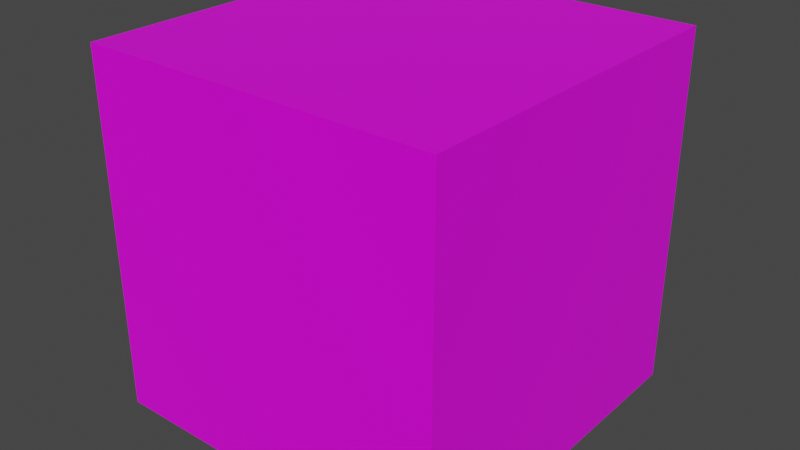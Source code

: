 # Source: grass.blend  (saved by Blender 2.83.18; exported with 4.5.12 LTS)
import bpy
from mathutils import Matrix  # noqa: F401  (used for matrix-valued properties, if any)

bpy.ops.wm.read_factory_settings(use_empty=True)
scene = bpy.context.scene
scene.name = 'Scene'

# ---- collections
col_collection = bpy.data.collections.new('Collection'); scene.collection.children.link(col_collection)

# ---- images (referenced by path relative to the original .blend; pixels are not part of the script)
import os
ASSET_DIR = os.environ.get("B2B_ASSET_DIR", "")  # directory of the original .blend (textures are referenced by path, not embedded)
HERE = os.path.dirname(os.path.abspath(__file__))  # packed textures are extracted next to this script under _unpacked/

def load_image(name, relpath, width, height, colorspace="sRGB"):
    """Load a texture the original file referenced (path relative to the .blend, or extracted next to this script)."""
    p = next((c for c in (os.path.join(HERE, relpath), os.path.join(ASSET_DIR, relpath)) if relpath and os.path.exists(c)), "")
    if p:
        img = bpy.data.images.load(p, check_existing=True)
        img.name = name
    else:  # same state as the original file: an image datablock whose file is absent (Cycles renders it pink)
        img = bpy.data.images.new(name, width, height)
        img.source = "FILE"
        img.filepath = "//" + (relpath or name)
    img.colorspace_settings.name = colorspace
    return img
img_024b1c934760aa858cdc4366c2744621_jpg = load_image('024b1c934760aa858cdc4366c2744621.jpg', '024b1c934760aa858cdc4366c2744621.jpg', 1024, 1024, 'sRGB')

# ---- materials (node trees are filled in below, after node groups)
mat_material = bpy.data.materials.new('Material')
mat_material.alpha_threshold = 0.0
mat_material.use_transparent_shadow = False
mat_material.preview_render_type = 'FLAT'
mat_material.line_color = (0.0, 0.0, 0.0, 1.0)

# ---- material node trees
mat_material.use_nodes = True; mat_material.node_tree.nodes.clear()
_N = mat_material.node_tree.nodes; _L = mat_material.node_tree.links
n0 = _N.new('ShaderNodeOutputMaterial'); n0.name = 'Material Output'; n0.location = (300, 300)
n1 = _N.new('ShaderNodeBsdfPrincipled'); n1.name = 'Principled BSDF'; n1.location = (10, 300)
n1.distribution = 'GGX'
n1.subsurface_method = 'BURLEY'
n1.inputs[2].default_value = 0.4
n1.inputs[3].default_value = 1.45
n1.inputs[27].default_value = (0.0, 0.0, 0.0, 1.0)
n1.inputs[28].default_value = 1.0
n2 = _N.new('ShaderNodeTexImage'); n2.name = 'Image Texture'; n2.location = (-280, 280)
n2.image = img_024b1c934760aa858cdc4366c2744621_jpg
_L.new(n1.outputs[0], n0.inputs[0])
_L.new(n2.outputs[0], n1.inputs[0])
n0.is_active_output = True

# ---- world
world_world = bpy.data.worlds.new('World'); scene.world = world_world
world_world.use_nodes = True; world_world.node_tree.nodes.clear()
_N = world_world.node_tree.nodes; _L = world_world.node_tree.links
n0 = _N.new('ShaderNodeOutputWorld'); n0.name = 'World Output'; n0.location = (300, 300)
n1 = _N.new('ShaderNodeBackground'); n1.name = 'Background'; n1.location = (10, 300)
n1.inputs[0].default_value = (0.05088, 0.05088, 0.05088, 1.0)
_L.new(n1.outputs[0], n0.inputs[0])
n0.is_active_output = True
world_world.color = (0.05088, 0.05088, 0.05088)
world_world.use_sun_shadow = False
world_world.sun_shadow_jitter_overblur = 0.0

# ---- meshes
me_cube = bpy.data.meshes.new('Cube')
me_cube.from_pydata([(1.0, 1.0, 1.0), (1.0, 1.0, -1.0), (1.0, -1.0, 1.0), (1.0, -1.0, -1.0), (-1.0, 1.0, 1.0), (-1.0, 1.0, -1.0), (-1.0, -1.0, 1.0), (-1.0, -1.0, -1.0)], [], [(0, 4, 6, 2), (3, 2, 6, 7), (7, 6, 4, 5), (5, 1, 3, 7), (1, 0, 2, 3), (5, 4, 0, 1)])
_uv = me_cube.uv_layers.new(name='UVMap')
_uv.uv.foreach_set('vector', [0.625, 0.5, 0.875, 0.5, 0.875, 0.75, 0.625, 0.75, 0.375, 0.75, 0.625, 0.75, 0.625, 1.0, 0.375, 1.0, 0.375, 0.0, 0.625, 0.0, 0.625, 0.25, 0.375, 0.25, 0.125, 0.5, 0.375, 0.5, 0.375, 0.75, 0.125, 0.75, 0.375, 0.5, 0.625, 0.5, 0.625, 0.75, 0.375, 0.75, 0.375, 0.25, 0.625, 0.25, 0.625, 0.5, 0.375, 0.5])
me_cube.materials.append(mat_material)
me_cube.use_remesh_preserve_volume = False
me_cube.use_remesh_preserve_attributes = False
me_cube.use_mirror_vertex_groups = False
me_cube.update()

# ---- objects
ob_cube = bpy.data.objects.new('Cube', me_cube)

# ---- transforms, parenting, visibility, modifiers, constraints
ob_cube.location = (0.0, 0.0, 0.0)
ob_cube.lock_rotations_4d = False
ob_cube.empty_display_type = 'ARROWS'
ob_cube.lineart.crease_threshold = 0.0

# ---- collection membership
col_collection.objects.link(ob_cube)

# ---- scene / render settings (as saved in the file)
scene.frame_start = 1; scene.frame_end = 250; scene.frame_set(1)
scene.render.engine = 'BLENDER_EEVEE_NEXT'
scene.cycles.use_denoising = False
scene.cycles.samples = 128
scene.cycles.sampling_pattern = 'TABULATED_SOBOL'
scene.cycles.use_adaptive_sampling = False
scene.cycles.use_light_tree = False
scene.view_settings.view_transform = 'Filmic'
bpy.context.view_layer.update()

# ---- added for rendering (the .blend has no active camera and no usable light): camera, sun
cam_auto = bpy.data.cameras.new('AutoCamera')
cam_auto.lens = 50.0
cam_auto.sensor_width = 36.0
cam_auto.clip_end = 1000.0
ob_auto_camera = bpy.data.objects.new('AutoCamera', cam_auto)
scene.collection.objects.link(ob_auto_camera)
ob_auto_camera.location = (3.20507, -3.84609, 2.56406)
ob_auto_camera.rotation_euler = (1.09748, -7.21219e-08, 0.694738)
scene.camera = ob_auto_camera
light_auto_sun = bpy.data.lights.new('AutoSun', 'SUN')
light_auto_sun.energy = 3.0
light_auto_sun.angle = 0.0523599
ob_auto_sun = bpy.data.objects.new('AutoSun', light_auto_sun)
scene.collection.objects.link(ob_auto_sun)
ob_auto_sun.rotation_euler = (0.872665, 0.174533, 0.523599)
bpy.context.view_layer.update()
